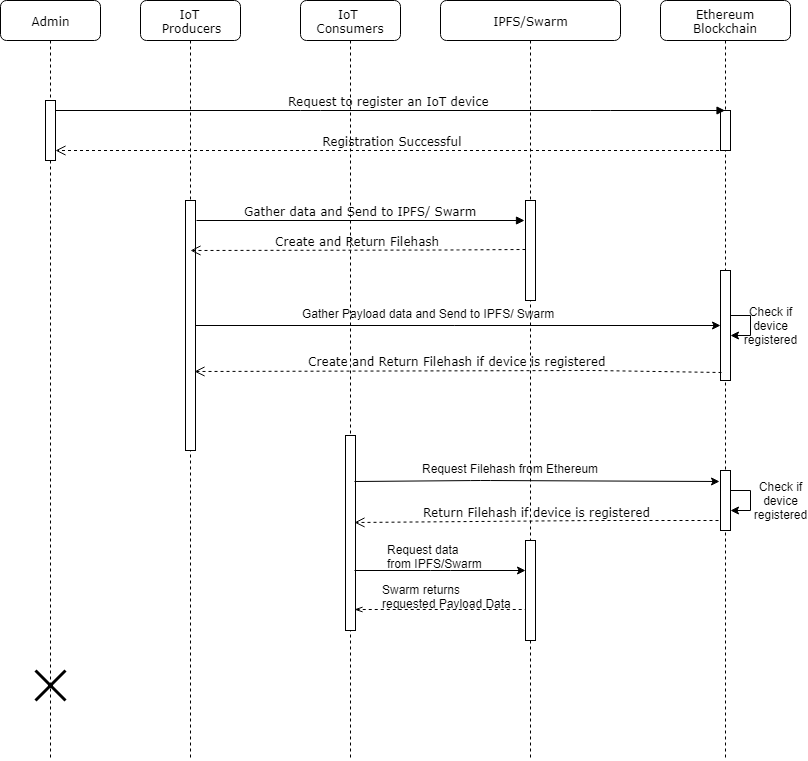

The diagram above was exported from draw.io. Its source (the exported page's mxGraphModel, read from the mxfile embedded in the PNG):
<mxGraphModel dx="1010" dy="550" grid="1" gridSize="10" guides="1" tooltips="1" connect="1" arrows="1" fold="1" page="1" pageScale="1" pageWidth="1100" pageHeight="850" background="#ffffff" math="0" shadow="0">
  <root>
    <mxCell id="0" />
    <mxCell id="1" parent="0" />
    <mxCell id="7baba1c4bc27f4b0-2" value="IoT &lt;br&gt;Producers" style="shape=umlLifeline;perimeter=lifelinePerimeter;whiteSpace=wrap;html=1;container=1;collapsible=0;recursiveResize=0;outlineConnect=0;rounded=1;shadow=0;comic=0;labelBackgroundColor=none;strokeColor=#000000;strokeWidth=1;fillColor=#FFFFFF;fontFamily=Verdana;fontSize=12;fontColor=#000000;align=center;" parent="1" vertex="1">
      <mxGeometry x="240" y="80" width="100" height="760" as="geometry" />
    </mxCell>
    <mxCell id="VlyKXiUfdDHbOe0DZhFr-3" value="" style="html=1;points=[];perimeter=orthogonalPerimeter;rounded=0;shadow=0;comic=0;labelBackgroundColor=none;strokeColor=#000000;strokeWidth=1;fillColor=#FFFFFF;fontFamily=Verdana;fontSize=12;fontColor=#000000;align=center;" vertex="1" parent="7baba1c4bc27f4b0-2">
      <mxGeometry x="45" y="200" width="10" height="250" as="geometry" />
    </mxCell>
    <mxCell id="7baba1c4bc27f4b0-3" value="IoT &lt;br&gt;Consumers" style="shape=umlLifeline;perimeter=lifelinePerimeter;whiteSpace=wrap;html=1;container=1;collapsible=0;recursiveResize=0;outlineConnect=0;rounded=1;shadow=0;comic=0;labelBackgroundColor=none;strokeColor=#000000;strokeWidth=1;fillColor=#FFFFFF;fontFamily=Verdana;fontSize=12;fontColor=#000000;align=center;" parent="1" vertex="1">
      <mxGeometry x="400" y="80" width="100" height="760" as="geometry" />
    </mxCell>
    <mxCell id="7baba1c4bc27f4b0-4" value="IPFS/Swarm" style="shape=umlLifeline;perimeter=lifelinePerimeter;whiteSpace=wrap;html=1;container=1;collapsible=0;recursiveResize=0;outlineConnect=0;rounded=1;shadow=0;comic=0;labelBackgroundColor=none;strokeColor=#000000;strokeWidth=1;fillColor=#FFFFFF;fontFamily=Verdana;fontSize=12;fontColor=#000000;align=center;" parent="1" vertex="1">
      <mxGeometry x="540" y="80" width="180" height="760" as="geometry" />
    </mxCell>
    <mxCell id="7baba1c4bc27f4b0-22" value="" style="html=1;points=[];perimeter=orthogonalPerimeter;rounded=0;shadow=0;comic=0;labelBackgroundColor=none;strokeColor=#000000;strokeWidth=1;fillColor=#FFFFFF;fontFamily=Verdana;fontSize=12;fontColor=#000000;align=center;" parent="7baba1c4bc27f4b0-4" vertex="1">
      <mxGeometry x="85" y="200" width="10" height="100" as="geometry" />
    </mxCell>
    <mxCell id="VlyKXiUfdDHbOe0DZhFr-33" value="Request Filehash from Ethereum" style="text;html=1;" vertex="1" parent="7baba1c4bc27f4b0-4">
      <mxGeometry x="-20" y="455" width="230" height="30" as="geometry" />
    </mxCell>
    <mxCell id="VlyKXiUfdDHbOe0DZhFr-37" value="" style="html=1;points=[];perimeter=orthogonalPerimeter;rounded=0;shadow=0;comic=0;labelBackgroundColor=none;strokeColor=#000000;strokeWidth=1;fillColor=#FFFFFF;fontFamily=Verdana;fontSize=12;fontColor=#000000;align=center;" vertex="1" parent="7baba1c4bc27f4b0-4">
      <mxGeometry x="85" y="540" width="10" height="100" as="geometry" />
    </mxCell>
    <mxCell id="7baba1c4bc27f4b0-5" value="Ethereum Blockchain" style="shape=umlLifeline;perimeter=lifelinePerimeter;whiteSpace=wrap;html=1;container=1;collapsible=0;recursiveResize=0;outlineConnect=0;rounded=1;shadow=0;comic=0;labelBackgroundColor=none;strokeColor=#000000;strokeWidth=1;fillColor=#FFFFFF;fontFamily=Verdana;fontSize=12;fontColor=#000000;align=center;" parent="1" vertex="1">
      <mxGeometry x="760" y="80" width="130" height="760" as="geometry" />
    </mxCell>
    <mxCell id="7baba1c4bc27f4b0-37" value="" style="html=1;points=[];perimeter=orthogonalPerimeter;rounded=0;shadow=0;comic=0;labelBackgroundColor=none;strokeColor=#000000;strokeWidth=1;fillColor=#FFFFFF;fontFamily=Verdana;fontSize=12;fontColor=#000000;align=center;" parent="7baba1c4bc27f4b0-5" vertex="1">
      <mxGeometry x="60" y="110" width="10" height="40" as="geometry" />
    </mxCell>
    <mxCell id="VlyKXiUfdDHbOe0DZhFr-15" value="Check if device registered" style="text;html=1;strokeColor=none;fillColor=none;align=center;verticalAlign=middle;whiteSpace=wrap;rounded=0;" vertex="1" parent="7baba1c4bc27f4b0-5">
      <mxGeometry x="90" y="315" width="40" height="20" as="geometry" />
    </mxCell>
    <mxCell id="VlyKXiUfdDHbOe0DZhFr-7" value="" style="html=1;points=[];perimeter=orthogonalPerimeter;rounded=0;shadow=0;comic=0;labelBackgroundColor=none;strokeColor=#000000;strokeWidth=1;fillColor=#FFFFFF;fontFamily=Verdana;fontSize=12;fontColor=#000000;align=center;" vertex="1" parent="7baba1c4bc27f4b0-5">
      <mxGeometry x="60" y="270" width="10" height="110" as="geometry" />
    </mxCell>
    <mxCell id="VlyKXiUfdDHbOe0DZhFr-14" style="edgeStyle=orthogonalEdgeStyle;rounded=0;orthogonalLoop=1;jettySize=auto;html=1;" edge="1" parent="7baba1c4bc27f4b0-5" source="VlyKXiUfdDHbOe0DZhFr-7" target="VlyKXiUfdDHbOe0DZhFr-7">
      <mxGeometry relative="1" as="geometry">
        <mxPoint x="70" y="370" as="targetPoint" />
      </mxGeometry>
    </mxCell>
    <mxCell id="VlyKXiUfdDHbOe0DZhFr-18" value="" style="html=1;points=[];perimeter=orthogonalPerimeter;rounded=0;shadow=0;comic=0;labelBackgroundColor=none;strokeColor=#000000;strokeWidth=1;fillColor=#FFFFFF;fontFamily=Verdana;fontSize=12;fontColor=#000000;align=center;" vertex="1" parent="7baba1c4bc27f4b0-5">
      <mxGeometry x="60" y="470" width="10" height="60" as="geometry" />
    </mxCell>
    <mxCell id="VlyKXiUfdDHbOe0DZhFr-31" style="edgeStyle=orthogonalEdgeStyle;rounded=0;orthogonalLoop=1;jettySize=auto;html=1;" edge="1" parent="7baba1c4bc27f4b0-5" source="VlyKXiUfdDHbOe0DZhFr-18" target="VlyKXiUfdDHbOe0DZhFr-18">
      <mxGeometry relative="1" as="geometry" />
    </mxCell>
    <mxCell id="7baba1c4bc27f4b0-8" value="Admin" style="shape=umlLifeline;perimeter=lifelinePerimeter;whiteSpace=wrap;html=1;container=1;collapsible=0;recursiveResize=0;outlineConnect=0;rounded=1;shadow=0;comic=0;labelBackgroundColor=none;strokeColor=#000000;strokeWidth=1;fillColor=#FFFFFF;fontFamily=Verdana;fontSize=12;fontColor=#000000;align=center;" parent="1" vertex="1">
      <mxGeometry x="100" y="80" width="100" height="760" as="geometry" />
    </mxCell>
    <mxCell id="7baba1c4bc27f4b0-9" value="" style="html=1;points=[];perimeter=orthogonalPerimeter;rounded=0;shadow=0;comic=0;labelBackgroundColor=none;strokeColor=#000000;strokeWidth=1;fillColor=#FFFFFF;fontFamily=Verdana;fontSize=12;fontColor=#000000;align=center;" parent="7baba1c4bc27f4b0-8" vertex="1">
      <mxGeometry x="45" y="100" width="10" height="60" as="geometry" />
    </mxCell>
    <mxCell id="VlyKXiUfdDHbOe0DZhFr-43" value="" style="shape=umlDestroy;whiteSpace=wrap;html=1;strokeWidth=3;" vertex="1" parent="7baba1c4bc27f4b0-8">
      <mxGeometry x="35" y="670" width="30" height="30" as="geometry" />
    </mxCell>
    <mxCell id="7baba1c4bc27f4b0-23" value="Request to register an IoT device&amp;nbsp;" style="html=1;verticalAlign=bottom;endArrow=block;labelBackgroundColor=none;fontFamily=Verdana;fontSize=12;" parent="1" source="7baba1c4bc27f4b0-9" target="7baba1c4bc27f4b0-5" edge="1">
      <mxGeometry relative="1" as="geometry">
        <mxPoint x="510" y="420" as="sourcePoint" />
        <Array as="points">
          <mxPoint x="410" y="190" />
          <mxPoint x="700" y="190" />
        </Array>
      </mxGeometry>
    </mxCell>
    <mxCell id="7baba1c4bc27f4b0-27" value="&amp;nbsp;Registration Successful" style="html=1;verticalAlign=bottom;endArrow=open;dashed=1;endSize=8;labelBackgroundColor=none;fontFamily=Verdana;fontSize=12;" parent="1" source="7baba1c4bc27f4b0-5" target="7baba1c4bc27f4b0-9" edge="1">
      <mxGeometry relative="1" as="geometry">
        <mxPoint x="930" y="416" as="targetPoint" />
        <mxPoint x="1005" y="489" as="sourcePoint" />
        <Array as="points">
          <mxPoint x="430" y="230" />
          <mxPoint x="400" y="230" />
        </Array>
      </mxGeometry>
    </mxCell>
    <mxCell id="VlyKXiUfdDHbOe0DZhFr-4" value="Gather data and Send to IPFS/ Swarm" style="html=1;verticalAlign=bottom;endArrow=block;labelBackgroundColor=none;fontFamily=Verdana;fontSize=12;entryX=-0.14;entryY=0.198;entryDx=0;entryDy=0;entryPerimeter=0;exitX=1.14;exitY=0.079;exitDx=0;exitDy=0;exitPerimeter=0;" edge="1" parent="1" source="VlyKXiUfdDHbOe0DZhFr-3" target="7baba1c4bc27f4b0-22">
      <mxGeometry relative="1" as="geometry">
        <mxPoint x="300" y="300" as="sourcePoint" />
        <mxPoint x="585" y="300" as="targetPoint" />
        <Array as="points">
          <mxPoint x="555.5" y="300" />
        </Array>
      </mxGeometry>
    </mxCell>
    <mxCell id="VlyKXiUfdDHbOe0DZhFr-5" value="Create and Return Filehash" style="html=1;verticalAlign=bottom;endArrow=open;dashed=1;endSize=8;labelBackgroundColor=none;fontFamily=Verdana;fontSize=12;exitX=0.02;exitY=0.494;exitDx=0;exitDy=0;exitPerimeter=0;entryX=0.5;entryY=0.2;entryDx=0;entryDy=0;entryPerimeter=0;" edge="1" parent="1" source="7baba1c4bc27f4b0-22" target="VlyKXiUfdDHbOe0DZhFr-3">
      <mxGeometry relative="1" as="geometry">
        <mxPoint x="300" y="330" as="targetPoint" />
        <mxPoint x="620" y="330" as="sourcePoint" />
        <Array as="points">
          <mxPoint x="548" y="329.5" />
        </Array>
      </mxGeometry>
    </mxCell>
    <mxCell id="VlyKXiUfdDHbOe0DZhFr-10" style="edgeStyle=orthogonalEdgeStyle;rounded=0;orthogonalLoop=1;jettySize=auto;html=1;" edge="1" parent="1" source="VlyKXiUfdDHbOe0DZhFr-3" target="VlyKXiUfdDHbOe0DZhFr-7">
      <mxGeometry relative="1" as="geometry">
        <mxPoint x="720" y="405" as="targetPoint" />
        <mxPoint x="295" y="405" as="sourcePoint" />
      </mxGeometry>
    </mxCell>
    <mxCell id="VlyKXiUfdDHbOe0DZhFr-11" value="Gather Payload data and Send to IPFS/ Swarm" style="text;html=1;" vertex="1" parent="1">
      <mxGeometry x="400" y="380" width="230" height="30" as="geometry" />
    </mxCell>
    <mxCell id="VlyKXiUfdDHbOe0DZhFr-13" value="Create and Return Filehash if device is registered" style="html=1;verticalAlign=bottom;endArrow=open;dashed=1;endSize=8;labelBackgroundColor=none;fontFamily=Verdana;fontSize=12;entryX=0.9;entryY=0.684;entryDx=0;entryDy=0;entryPerimeter=0;exitX=0.12;exitY=0.925;exitDx=0;exitDy=0;exitPerimeter=0;" edge="1" parent="1" source="VlyKXiUfdDHbOe0DZhFr-7" target="VlyKXiUfdDHbOe0DZhFr-3">
      <mxGeometry relative="1" as="geometry">
        <mxPoint x="445" y="450.5" as="targetPoint" />
        <mxPoint x="730" y="450" as="sourcePoint" />
        <Array as="points">
          <mxPoint x="693" y="450" />
        </Array>
      </mxGeometry>
    </mxCell>
    <mxCell id="VlyKXiUfdDHbOe0DZhFr-16" value="" style="html=1;points=[];perimeter=orthogonalPerimeter;rounded=0;shadow=0;comic=0;labelBackgroundColor=none;strokeColor=#000000;strokeWidth=1;fillColor=#FFFFFF;fontFamily=Verdana;fontSize=12;fontColor=#000000;align=center;" vertex="1" parent="1">
      <mxGeometry x="445" y="515" width="10" height="195" as="geometry" />
    </mxCell>
    <mxCell id="VlyKXiUfdDHbOe0DZhFr-35" value="Return Filehash if device is registered" style="html=1;verticalAlign=bottom;endArrow=open;dashed=1;endSize=8;labelBackgroundColor=none;fontFamily=Verdana;fontSize=12;exitX=-0.2;exitY=0.83;exitDx=0;exitDy=0;exitPerimeter=0;entryX=0.9;entryY=0.446;entryDx=0;entryDy=0;entryPerimeter=0;" edge="1" parent="1" source="VlyKXiUfdDHbOe0DZhFr-18" target="VlyKXiUfdDHbOe0DZhFr-16">
      <mxGeometry relative="1" as="geometry">
        <mxPoint x="460" y="601" as="targetPoint" />
        <mxPoint x="740" y="601" as="sourcePoint" />
        <Array as="points">
          <mxPoint x="697" y="600" />
        </Array>
      </mxGeometry>
    </mxCell>
    <mxCell id="VlyKXiUfdDHbOe0DZhFr-28" value="" style="endArrow=classic;html=1;entryX=-0.12;entryY=0.177;entryDx=0;entryDy=0;entryPerimeter=0;exitX=0.9;exitY=0.236;exitDx=0;exitDy=0;exitPerimeter=0;" edge="1" parent="1" source="VlyKXiUfdDHbOe0DZhFr-16" target="VlyKXiUfdDHbOe0DZhFr-18">
      <mxGeometry width="50" height="50" relative="1" as="geometry">
        <mxPoint x="450" y="580" as="sourcePoint" />
        <mxPoint x="500" y="530" as="targetPoint" />
        <Array as="points">
          <mxPoint x="580" y="560" />
        </Array>
      </mxGeometry>
    </mxCell>
    <mxCell id="VlyKXiUfdDHbOe0DZhFr-36" value="Check if device registered" style="text;html=1;strokeColor=none;fillColor=none;align=center;verticalAlign=middle;whiteSpace=wrap;rounded=0;" vertex="1" parent="1">
      <mxGeometry x="860" y="570" width="40" height="20" as="geometry" />
    </mxCell>
    <mxCell id="VlyKXiUfdDHbOe0DZhFr-38" value="" style="endArrow=classic;html=1;" edge="1" parent="1" target="VlyKXiUfdDHbOe0DZhFr-37">
      <mxGeometry width="50" height="50" relative="1" as="geometry">
        <mxPoint x="454" y="650" as="sourcePoint" />
        <mxPoint x="500" y="650" as="targetPoint" />
        <Array as="points">
          <mxPoint x="540" y="650" />
        </Array>
      </mxGeometry>
    </mxCell>
    <mxCell id="VlyKXiUfdDHbOe0DZhFr-39" value="Request data &lt;br&gt;from IPFS/Swarm" style="text;html=1;resizable=0;points=[];autosize=1;align=left;verticalAlign=top;spacingTop=-4;" vertex="1" parent="1">
      <mxGeometry x="485" y="620" width="110" height="30" as="geometry" />
    </mxCell>
    <mxCell id="VlyKXiUfdDHbOe0DZhFr-41" value="" style="endArrow=none;dashed=1;html=1;exitX=0.9;exitY=0.894;exitDx=0;exitDy=0;exitPerimeter=0;entryX=0.02;entryY=0.694;entryDx=0;entryDy=0;entryPerimeter=0;startArrow=openThin;startFill=0;" edge="1" parent="1" source="VlyKXiUfdDHbOe0DZhFr-16" target="VlyKXiUfdDHbOe0DZhFr-37">
      <mxGeometry width="50" height="50" relative="1" as="geometry">
        <mxPoint x="600" y="720" as="sourcePoint" />
        <mxPoint x="620" y="689" as="targetPoint" />
      </mxGeometry>
    </mxCell>
    <mxCell id="VlyKXiUfdDHbOe0DZhFr-42" value="Swarm returns &lt;br&gt;requested Payload Data" style="text;html=1;resizable=0;points=[];autosize=1;align=left;verticalAlign=top;spacingTop=-4;" vertex="1" parent="1">
      <mxGeometry x="480" y="660" width="140" height="30" as="geometry" />
    </mxCell>
  </root>
</mxGraphModel>